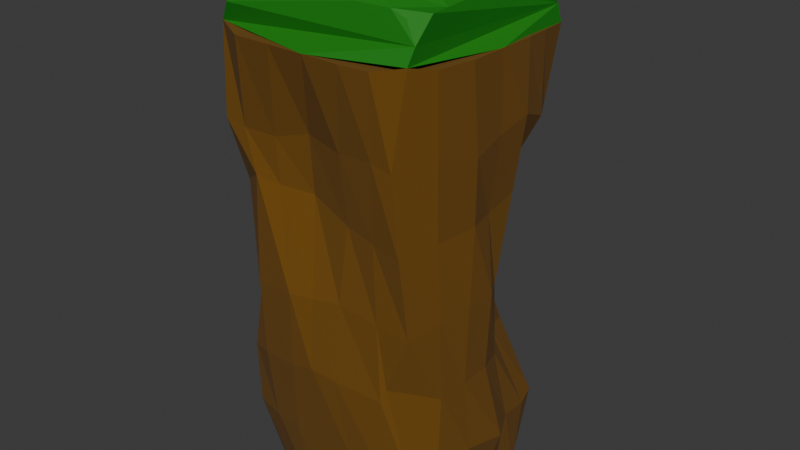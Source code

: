 # Source: border1.blend  (saved by Blender 4.5.91; exported with 4.5.12 LTS)
import bpy
from mathutils import Matrix  # noqa: F401  (used for matrix-valued properties, if any)

bpy.ops.wm.read_factory_settings(use_empty=True)
scene = bpy.context.scene
scene.name = 'Scene'

# ---- collections
col_collection = bpy.data.collections.new('Collection'); scene.collection.children.link(col_collection)

# ---- materials (node trees are filled in below, after node groups)
mat_material_003 = bpy.data.materials.new('Material.003')
mat_material_001 = bpy.data.materials.new('Material.001')

# ---- material node trees
mat_material_003.use_nodes = True; mat_material_003.node_tree.nodes.clear()
_N = mat_material_003.node_tree.nodes; _L = mat_material_003.node_tree.links
n0 = _N.new('ShaderNodeBsdfPrincipled'); n0.name = 'Principled BSDF'; n0.location = (-200, 100)
n0.inputs[0].default_value = (0.005758, 0.2026, 0.0, 1.0)
n0.inputs[2].default_value = 0.75
n1 = _N.new('ShaderNodeOutputMaterial'); n1.name = 'Material Output'; n1.location = (200, 100)
_L.new(n0.outputs[0], n1.inputs[0])
n1.is_active_output = True
mat_material_001.use_nodes = True; mat_material_001.node_tree.nodes.clear()
_N = mat_material_001.node_tree.nodes; _L = mat_material_001.node_tree.links
n0 = _N.new('ShaderNodeBsdfPrincipled'); n0.name = 'Principled BSDF'; n0.location = (-200, 100)
n0.inputs[0].default_value = (0.149, 0.06368, 0.0, 1.0)
n0.inputs[2].default_value = 1.0
n1 = _N.new('ShaderNodeOutputMaterial'); n1.name = 'Material Output'; n1.location = (200, 100)
_L.new(n0.outputs[0], n1.inputs[0])
n1.is_active_output = True

# ---- world
world_world = bpy.data.worlds.new('World'); scene.world = world_world
world_world.use_nodes = True; world_world.node_tree.nodes.clear()
_N = world_world.node_tree.nodes; _L = world_world.node_tree.links
n0 = _N.new('ShaderNodeOutputWorld'); n0.name = 'World Output'; n0.location = (200, 100)
n1 = _N.new('ShaderNodeBackground'); n1.name = 'Background'; n1.location = (-200, 100)
n1.inputs[0].default_value = (0.05088, 0.05088, 0.05088, 1.0)
_L.new(n1.outputs[0], n0.inputs[0])
n0.is_active_output = True
world_world.color = (0.05088, 0.05088, 0.05088)
world_world.sun_shadow_jitter_overblur = 0.0

# ---- meshes
me_cube_002 = bpy.data.meshes.new('Cube.002')
me_cube_002.from_pydata([(-0.9755, -0.835, -0.8989), (-0.8066, -0.7184, 0.7388), (-0.8616, 0.9611, -1.047), (-0.7786, 0.8925, 0.412), (0.8249, -0.8492, -0.8108), (0.7452, -0.7585, 0.6604), (0.9301, 0.8586, -1.125), (0.8336, 0.7951, 0.3102), (-0.7995, -0.4249, 1.321), (-0.7956, 0.4041, 0.9413), (-0.3181, 0.9452, 0.897), (0.3796, 0.8532, 0.7708), (0.896, 0.3621, 0.9861), (0.8782, -0.3225, 0.9248), (0.3318, -0.7939, 0.9417), (-0.384, -0.8069, 0.9144), (0.5086, 0.5029, 1.758), (0.5099, -0.5226, 1.67), (-0.391, 0.5701, 1.86), (-0.5276, -0.3508, 1.951), (-1.0, 0.0, -1.0), (-0.8616, -0.8875, -0.05029), (-0.8228, 0.7127, 0.6345), (-0.8371, 0.9318, -0.08387), (0.0, 1.0, -1.0), (0.6118, 0.8417, 0.6202), (0.9049, 0.8406, -0.3972), (1.0, 0.0, -1.0), (0.8869, -0.6569, 0.871), (0.8435, -0.789, -0.1437), (0.0, -1.0, -1.0), (-0.5956, -0.7761, 0.8924), (-0.8025, -0.5001, 1.211), (-0.7832, 0.04617, 0.7187), (-0.5393, 0.9638, 0.8801), (-0.0212, 0.9151, 0.6054), (0.9292, 0.5565, 0.7141), (0.8754, 0.01186, 0.866), (0.6207, -0.7753, 0.9471), (-0.04044, -0.7789, 1.013), (0.0, 0.0, -1.0), (0.5667, 0.1161, 1.905), (0.5745, -0.232, 1.821), (-0.4645, 0.1736, 2.2), (-0.5054, -0.07907, 2.085), (-0.09709, 0.4464, 2.206), (0.2295, 0.4666, 2.098), (-0.1681, -0.4296, 1.892), (0.2219, -0.4602, 1.896), (0.305, 0.1944, 2.358), (0.2982, -0.2164, 2.222), (-0.08886, 0.1624, 2.36), (-0.1059, -0.208, 2.113), (-0.801, -0.4625, 1.266), (-0.7894, 0.2252, 0.83), (-0.4287, 0.9545, 0.8886), (0.1792, 0.8841, 0.6881), (0.9126, 0.4593, 0.8501), (0.8768, -0.1553, 0.8954), (0.4763, -0.7846, 0.9444), (-0.2122, -0.7929, 0.9638), (0.4026, -0.6435, 1.34), (0.4292, 0.6492, 1.296), (0.5507, -0.3941, 1.764), (-0.4347, -0.5386, 1.412), (-0.3335, 0.6944, 1.402), (-0.5289, -0.1922, 1.992), (0.6874, 0.4037, 1.404), (0.6758, -0.4078, 1.332), (0.3813, 0.4835, 1.949), (0.3744, -0.5082, 1.801), (-0.5723, 0.4239, 1.424), (-0.6424, -0.3476, 1.616), (-0.8092, 0.5584, 0.7879), (0.4957, 0.8474, 0.6955), (0.8825, -0.4897, 0.8979), (-0.4898, -0.7915, 0.9034), (-0.7913, -0.1894, 1.02), (-0.1696, 0.9302, 0.7512), (0.8857, 0.187, 0.9261), (0.1457, -0.7864, 0.9775), (-0.6811, 0.8382, 0.7573), (0.7705, 0.6991, 0.6671), (0.7538, -0.7161, 0.909), (-0.699, -0.6381, 1.051), (0.5499, 0.3082, 1.853), (0.5706, -0.05796, 1.863), (-0.4318, 0.3361, 2.048), (-0.485, 0.04724, 2.142), (-0.248, 0.4725, 2.051), (0.06619, 0.4565, 2.152), (-0.3603, -0.3675, 1.896), (0.02687, -0.4449, 1.894), (-0.8191, -0.6253, -21.17), (-0.9752, -0.8357, -0.8917), (-0.6653, 0.9125, -21.43), (-0.8625, 0.9618, -1.05), (0.7426, -0.7374, -21.26), (0.824, -0.8491, -0.8121), (0.853, 0.6735, -20.98), (0.9304, 0.8584, -1.121), (-0.929, 0.3336, -21.19), (-0.9292, -0.3903, -21.17), (-0.8672, -0.8151, -15.12), (-0.9184, -0.7236, -7.565), (-0.9993, -0.3353, -0.9954), (-1.0, 0.3332, -1.008), (-0.8466, 1.048, -7.807), (-0.6908, 0.8357, -14.33), (0.2882, 0.944, -21.09), (-0.4328, 0.8268, -21.21), (-0.3337, 1.0, -0.986), (0.334, 0.999, -0.9974), (0.6184, 0.5751, -7.231), (0.7318, 0.5129, -13.75), (0.9978, -0.2867, -21.06), (0.8634, 0.3279, -21.05), (0.9998, 0.3338, -0.9948), (0.999, -0.3343, -0.9908), (0.8026, -0.9092, -8.031), (0.6745, -0.9052, -13.84), (-0.266, -0.829, -21.31), (0.2626, -0.8697, -21.11), (0.3337, -1.0, -1.004), (-0.3344, -0.9994, -0.9896), (0.3337, 0.3333, -1.009), (0.3334, -0.3348, -1.002), (-0.3342, 0.3349, -0.991), (-0.3344, -0.3338, -0.9806), (-0.3329, 0.3324, -21.01), (-0.3337, -0.3328, -21.01), (0.3336, 0.3336, -21.01), (0.3333, -0.3322, -21.0), (0.2211, -1.004, -14.17), (-0.2264, -1.011, -14.35), (0.227, -0.8169, -7.667), (-0.4554, -0.8255, -6.966), (0.9052, 0.202, -14.51), (0.9987, -0.3346, -14.31), (0.9221, 0.3226, -7.265), (0.9553, -0.2063, -7.715), (-0.2447, 0.8472, -14.45), (0.425, 0.8633, -14.14), (-0.3198, 0.9551, -8.28), (0.4104, 0.9148, -7.617), (-0.8418, -0.249, -14.58), (-0.9387, 0.3933, -14.37), (-1.009, -0.308, -7.363), (-0.829, 0.3775, -6.967), (-0.9067, -0.5397, -21.17), (-0.9677, -0.8736, -4.742), (-1.0, 0.6668, -1.0), (-0.6384, 0.8315, -17.33), (-0.5193, 0.9032, -21.31), (0.632, 0.9286, -1.061), (0.9392, 0.7221, -17.57), (0.9134, 0.5555, -21.27), (0.9308, -0.6487, -1.005), (0.8885, -0.8823, -17.74), (0.4992, -0.7994, -21.15), (-0.6666, -0.9999, -0.9903), (-0.7969, 0.6534, -21.08), (-0.9291, 0.07262, -21.21), (-0.8784, -0.7821, -18.13), (-0.7707, -0.7823, -11.66), (-0.9997, -0.6673, -0.9948), (-1.0, -0.0007915, -1.0), (-0.8764, 1.02, -4.597), (-0.8588, 0.9563, -11.33), (0.5514, 0.84, -21.28), (-0.03944, 0.9646, -21.04), (-0.6673, 1.001, -0.995), (0.0002251, 1.0, -0.997), (0.8861, 0.7513, -4.333), (0.6097, 0.3182, -10.94), (0.9876, -0.545, -21.12), (0.9025, 0.03063, -21.0), (0.965, 0.5961, -1.061), (0.9995, -6.089e-05, -0.9912), (0.7347, -0.912, -4.702), (0.8769, -0.894, -11.24), (-0.6053, -0.7118, -21.36), (0.009945, -0.8553, -21.22), (0.5984, -0.9812, -1.008), (-0.0001717, -0.9995, -1.002), (0.3336, -0.6672, -1.002), (0.334, 0.6661, -1.002), (0.3334, -0.0006849, -1.004), (-0.3344, -0.6666, -0.9873), (-0.3336, 0.6674, -0.9873), (-0.334, -0.0001282, -0.986), (0.6668, 0.3337, -1.003), (0.6665, -0.3341, -0.9967), (-0.0001274, 0.334, -0.9974), (-0.000465, -0.3338, -0.9896), (-0.6673, 0.3341, -0.9993), (-0.6673, -0.3344, -0.989), (-0.288, -0.5921, -21.16), (-0.3333, 0.6657, -21.0), (-0.3335, -0.0002619, -21.0), (0.3158, -0.6129, -21.06), (0.333, 0.6674, -21.01), (0.3335, 0.0006622, -21.01), (-0.6665, 0.3331, -21.0), (-0.6666, -0.3329, -21.0), (0.0003153, 0.3331, -21.0), (-0.000661, -0.3327, -21.0), (0.6667, 0.3329, -21.0), (0.6662, -0.3334, -21.01), (-0.603, -0.9397, -14.68), (0.6419, -0.9389, -14.39), (-0.003667, -1.029, -14.0), (-0.6566, -0.8869, -6.709), (0.5146, -0.8632, -7.847), (-0.1735, -0.7398, -7.113), (0.3152, -0.947, -17.73), (-0.2885, -0.9264, -17.83), (0.2135, -0.9129, -10.88), (-0.2298, -1.009, -11.0), (0.2092, -0.8729, -4.677), (-0.4828, -0.8329, -4.983), (0.9749, -0.6062, -14.38), (0.7949, 0.2834, -13.65), (0.993, -0.05084, -14.28), (0.8788, -0.5584, -7.874), (0.7872, 0.3898, -6.912), (0.9093, 0.0329, -7.652), (0.9942, 0.2826, -17.62), (1.05, -0.3189, -17.46), (0.9148, 0.1434, -11.02), (0.9773, -0.2701, -11.02), (1.017, 0.3291, -3.936), (0.9908, -0.2509, -4.812), (0.4822, 0.6235, -12.64), (-0.4372, 0.789, -14.19), (0.06018, 0.9048, -14.39), (0.6058, 0.7315, -7.145), (-0.6075, 0.9967, -8.114), (0.0258, 0.9687, -8.026), (-0.2891, 0.9236, -17.73), (0.3492, 0.9813, -17.66), (-0.2994, 0.9336, -11.14), (0.3812, 0.8788, -10.92), (-0.3267, 0.9775, -4.633), (0.3522, 0.9906, -4.385), (-0.7123, 0.6378, -14.18), (-0.8569, -0.5638, -14.8), (-0.8708, 0.1153, -14.35), (-0.9177, 0.7468, -7.863), (-0.863, -0.5837, -7.72), (-0.8736, 0.2351, -7.205), (-0.9205, -0.2913, -17.79), (-0.9299, 0.3764, -17.92), (-0.9179, -0.2836, -11.12), (-0.9397, 0.4245, -11.08), (-0.9888, -0.3974, -4.129), (-0.9026, 0.3778, -4.762), (-0.8881, 0.1655, -4.386), (-1.002, -0.633, -4.438), (-0.9287, 0.07043, -11.1), (-0.9307, -0.581, -11.34), (-0.9609, 0.0609, -17.46), (-0.8813, -0.5363, -17.94), (-0.935, 0.7216, -11.13), (-0.6845, 0.6507, -17.39), (0.01256, 0.9843, -4.507), (-0.6374, 0.9985, -4.55), (0.04289, 0.9363, -11.21), (-0.6407, 0.9792, -11.31), (0.03006, 0.9525, -17.7), (-0.4407, 0.805, -17.49), (0.4955, 0.6334, -9.993), (0.6521, 0.9071, -17.8), (0.9887, 0.03183, -4.35), (0.9599, 0.6091, -4.486), (0.9859, 0.007116, -10.99), (0.7705, 0.1922, -10.63), (1.105, 0.05349, -17.75), (0.9744, 0.5576, -17.79), (0.927, -0.5821, -11.13), (0.9672, -0.6245, -17.71), (-0.1741, -0.7788, -4.547), (0.5563, -0.9225, -4.429), (-0.02755, -0.9538, -11.0), (0.5783, -0.9011, -11.12), (0.01376, -0.9364, -17.78), (0.6251, -0.9307, -17.75), (-0.6388, -0.9393, -11.28), (-0.5825, -0.8751, -17.96), (0.6669, -0.0003053, -21.0), (0.654, 0.6202, -21.12), (-0.0001773, 0.0001833, -21.0), (0.0001548, 0.6664, -21.0), (-0.6664, -0.0002991, -21.01), (-0.6197, 0.6619, -21.04), (0.01385, -0.6028, -21.11), (-0.6143, -0.5718, -21.12), (-0.6673, -0.0004437, -0.9944), (-0.667, 0.6674, -0.9969), (-0.0009019, 1.267e-05, -0.9964), (-2.492e-05, 0.6669, -0.9932), (0.6665, -0.0002152, -1.001), (0.6494, 0.6314, -1.032), (-0.0004319, -0.6667, -0.9965), (0.6324, -0.6577, -1.001), (-0.6671, -0.6671, -0.9881), (0.6372, -0.6278, -21.05), (-0.777, -0.8643, -4.898), (0.9047, -0.603, -4.44), (0.6358, 0.9374, -4.51), (-0.9591, 0.7068, -4.434)], [], [(0, 21, 1, 32, 53, 8, 77, 33, 54, 9, 73, 22, 3, 23, 2, 20), (2, 23, 3, 34, 55, 10, 78, 35, 56, 11, 74, 25, 7, 26, 6, 24), (6, 26, 7, 36, 57, 12, 79, 37, 58, 13, 75, 28, 5, 29, 4, 27), (4, 29, 5, 38, 59, 14, 80, 39, 60, 15, 76, 31, 1, 21, 0, 30), (40, 27, 4, 30), (31, 84, 32, 1), (28, 83, 38, 5), (17, 70, 48, 92, 47, 91, 19, 64, 15, 60, 39, 80, 14, 61), (25, 74, 11, 62, 16, 67, 12, 57, 36, 82), (12, 67, 16, 85, 41, 86, 42, 63, 17, 68, 13, 58, 37, 79), (11, 56, 35, 78, 10, 65, 18, 89, 45, 90, 46, 69, 16, 62), (91, 66, 19), (34, 3, 22, 81), (18, 71, 9, 54, 33, 77, 8, 72, 19, 66, 44, 88, 43, 87), (10, 55, 34, 81, 22, 73, 9, 71, 18, 65), (7, 25, 82, 36), (13, 68, 17, 61, 14, 59, 38, 83, 28, 75), (19, 72, 8, 53, 32, 84, 31, 76, 15, 64), (20, 40, 30, 0), (2, 24, 40, 20), (24, 6, 27, 40), (63, 70, 17), (50, 52, 47, 92, 48), (69, 46, 49, 41, 85), (41, 49, 50, 42, 86), (46, 90, 45, 51, 49), (49, 51, 52, 50), (89, 18, 87), (51, 43, 88, 44, 52), (45, 89, 87, 43, 51), (16, 69, 85), (42, 50, 48, 70, 63), (52, 44, 66, 91, 47), (310, 151, 96, 167), (309, 154, 100, 173), (308, 157, 98, 179), (307, 160, 94, 150), (306, 175, 97, 159), (305, 165, 94, 160), (304, 185, 123, 183), (303, 188, 124, 184), (302, 186, 125, 191), (301, 187, 126, 192), (300, 189, 127, 193), (299, 190, 128, 194), (298, 151, 106, 195), (297, 166, 105, 196), (296, 197, 121, 181), (295, 200, 122, 182), (294, 198, 129, 203), (293, 199, 130, 204), (292, 201, 131, 205), (291, 202, 132, 206), (290, 156, 116, 207), (289, 176, 115, 208), (288, 209, 103, 163), (287, 212, 104, 164), (286, 210, 133, 215), (285, 211, 134, 216), (284, 213, 135, 217), (283, 214, 136, 218), (282, 183, 123, 219), (281, 184, 124, 220), (280, 221, 120, 158), (279, 224, 119, 180), (278, 222, 137, 227), (277, 223, 138, 228), (276, 225, 139, 229), (275, 226, 140, 230), (274, 177, 117, 231), (273, 178, 118, 232), (272, 233, 114, 155), (271, 236, 113, 174), (270, 234, 141, 239), (269, 235, 142, 240), (268, 237, 143, 241), (267, 238, 144, 242), (266, 171, 111, 243), (265, 172, 112, 244), (264, 245, 108, 152), (263, 248, 107, 168), (262, 246, 145, 251), (261, 247, 146, 252), (260, 249, 147, 253), (259, 250, 148, 254), (258, 165, 105, 255), (257, 166, 106, 256), (250, 257, 256, 148), (147, 255, 257, 250), (255, 105, 166, 257), (249, 258, 255, 147), (104, 150, 258, 249), (150, 94, 165, 258), (247, 259, 254, 146), (145, 253, 259, 247), (253, 147, 250, 259), (246, 260, 253, 145), (103, 164, 260, 246), (164, 104, 249, 260), (162, 261, 252, 101), (102, 251, 261, 162), (251, 145, 247, 261), (149, 262, 251, 102), (93, 163, 262, 149), (163, 103, 246, 262), (245, 263, 168, 108), (146, 254, 263, 245), (254, 148, 248, 263), (161, 264, 152, 95), (101, 252, 264, 161), (252, 146, 245, 264), (238, 265, 244, 144), (143, 243, 265, 238), (243, 111, 172, 265), (237, 266, 243, 143), (107, 167, 266, 237), (167, 96, 171, 266), (235, 267, 242, 142), (141, 241, 267, 235), (241, 143, 238, 267), (234, 268, 241, 141), (108, 168, 268, 234), (168, 107, 237, 268), (170, 269, 240, 109), (110, 239, 269, 170), (239, 141, 235, 269), (153, 270, 239, 110), (95, 152, 270, 153), (152, 108, 234, 270), (233, 271, 174, 114), (142, 242, 271, 233), (242, 144, 236, 271), (169, 272, 155, 99), (109, 240, 272, 169), (240, 142, 233, 272), (226, 273, 232, 140), (139, 231, 273, 226), (231, 117, 178, 273), (225, 274, 231, 139), (113, 173, 274, 225), (173, 100, 177, 274), (223, 275, 230, 138), (137, 229, 275, 223), (229, 139, 226, 275), (222, 276, 229, 137), (114, 174, 276, 222), (174, 113, 225, 276), (176, 277, 228, 115), (116, 227, 277, 176), (227, 137, 223, 277), (156, 278, 227, 116), (99, 155, 278, 156), (155, 114, 222, 278), (221, 279, 180, 120), (138, 230, 279, 221), (230, 140, 224, 279), (175, 280, 158, 97), (115, 228, 280, 175), (228, 138, 221, 280), (214, 281, 220, 136), (135, 219, 281, 214), (219, 123, 184, 281), (213, 282, 219, 135), (119, 179, 282, 213), (179, 98, 183, 282), (211, 283, 218, 134), (133, 217, 283, 211), (217, 135, 214, 283), (210, 284, 217, 133), (120, 180, 284, 210), (180, 119, 213, 284), (182, 285, 216, 121), (122, 215, 285, 182), (215, 133, 211, 285), (159, 286, 215, 122), (97, 158, 286, 159), (158, 120, 210, 286), (209, 287, 164, 103), (134, 218, 287, 209), (218, 136, 212, 287), (181, 288, 163, 93), (121, 216, 288, 181), (216, 134, 209, 288), (202, 289, 208, 132), (131, 207, 289, 202), (207, 116, 176, 289), (201, 290, 207, 131), (109, 169, 290, 201), (169, 99, 156, 290), (199, 291, 206, 130), (129, 205, 291, 199), (205, 131, 202, 291), (198, 292, 205, 129), (110, 170, 292, 198), (170, 109, 201, 292), (162, 293, 204, 102), (101, 203, 293, 162), (203, 129, 199, 293), (161, 294, 203, 101), (95, 153, 294, 161), (153, 110, 198, 294), (197, 295, 182, 121), (130, 206, 295, 197), (206, 132, 200, 295), (149, 296, 181, 93), (102, 204, 296, 149), (204, 130, 197, 296), (190, 297, 196, 128), (127, 195, 297, 190), (195, 106, 166, 297), (189, 298, 195, 127), (111, 171, 298, 189), (171, 96, 151, 298), (187, 299, 194, 126), (125, 193, 299, 187), (193, 127, 190, 299), (186, 300, 193, 125), (112, 172, 300, 186), (172, 111, 189, 300), (178, 301, 192, 118), (117, 191, 301, 178), (191, 125, 187, 301), (177, 302, 191, 117), (100, 154, 302, 177), (154, 112, 186, 302), (185, 303, 184, 123), (126, 194, 303, 185), (194, 128, 188, 303), (157, 304, 183, 98), (118, 192, 304, 157), (192, 126, 185, 304), (188, 305, 160, 124), (128, 196, 305, 188), (196, 105, 165, 305), (200, 306, 159, 122), (132, 208, 306, 200), (208, 115, 175, 306), (212, 307, 150, 104), (136, 220, 307, 212), (220, 124, 160, 307), (224, 308, 179, 119), (140, 232, 308, 224), (232, 118, 157, 308), (236, 309, 173, 113), (144, 244, 309, 236), (244, 112, 154, 309), (248, 310, 167, 107), (148, 256, 310, 248), (256, 106, 151, 310)])
me_cube_002.polygons.foreach_set('material_index', [0, 0, 0, 0, 0, 0, 0, 0, 0, 0, 0, 0, 0, 0, 0, 0, 0, 0, 0, 0, 0, 0, 0, 0, 0, 0, 0, 0, 0, 0, 0, 0, 0, 1, 1, 1, 1, 1, 1, 1, 1, 1, 1, 1, 1, 1, 1, 1, 1, 1, 1, 1, 1, 1, 1, 1, 1, 1, 1, 1, 1, 1, 1, 1, 1, 1, 1, 1, 1, 1, 1, 1, 1, 1, 1, 1, 1, 1, 1, 1, 1, 1, 1, 1, 1, 1, 1, 1, 1, 1, 1, 1, 1, 1, 1, 1, 1, 1, 1, 1, 1, 1, 1, 1, 1, 1, 1, 1, 1, 1, 1, 1, 1, 1, 1, 1, 1, 1, 1, 1, 1, 1, 1, 1, 1, 1, 1, 1, 1, 1, 1, 1, 1, 1, 1, 1, 1, 1, 1, 1, 1, 1, 1, 1, 1, 1, 1, 1, 1, 1, 1, 1, 1, 1, 1, 1, 1, 1, 1, 1, 1, 1, 1, 1, 1, 1, 1, 1, 1, 1, 1, 1, 1, 1, 1, 1, 1, 1, 1, 1, 1, 1, 1, 1, 1, 1, 1, 1, 1, 1, 1, 1, 1, 1, 1, 1, 1, 1, 1, 1, 1, 1, 1, 1, 1, 1, 1, 1, 1, 1, 1, 1, 1, 1, 1, 1, 1, 1, 1, 1, 1, 1, 1, 1, 1, 1, 1, 1, 1, 1, 1, 1, 1, 1, 1, 1, 1, 1, 1, 1, 1, 1, 1, 1, 1, 1, 1, 1, 1])
_uv = me_cube_002.uv_layers.new(name='UVMap')
_uv.uv.foreach_set('vector', [0.375, 0.0, 0.5, 0.0, 0.625, 0.0, 0.625, 0.04167, 0.625, 0.0625, 0.625, 0.08333, 0.625, 0.1042, 0.625, 0.125, 0.625, 0.1458, 0.625, 0.1667, 0.625, 0.1875, 0.625, 0.2083, 0.625, 0.25, 0.5, 0.25, 0.375, 0.25, 0.375, 0.125, 0.375, 0.25, 0.5, 0.25, 0.625, 0.25, 0.625, 0.2917, 0.625, 0.3125, 0.625, 0.3333, 0.625, 0.3542, 0.625, 0.375, 0.625, 0.3958, 0.625, 0.4167, 0.625, 0.4375, 0.625, 0.4583, 0.625, 0.5, 0.5, 0.5, 0.375, 0.5, 0.375, 0.375, 0.375, 0.5, 0.5, 0.5, 0.625, 0.5, 0.625, 0.5417, 0.625, 0.5625, 0.625, 0.5833, 0.625, 0.6042, 0.625, 0.625, 0.625, 0.6458, 0.625, 0.6667, 0.625, 0.6875, 0.625, 0.7083, 0.625, 0.75, 0.5, 0.75, 0.375, 0.75, 0.375, 0.625, 0.375, 0.75, 0.5, 0.75, 0.625, 0.75, 0.625, 0.7917, 0.625, 0.8125, 0.625, 0.8333, 0.625, 0.8542, 0.625, 0.875, 0.625, 0.8958, 0.625, 0.9167, 0.625, 0.9375, 0.625, 0.9583, 0.625, 1.0, 0.5, 1.0, 0.375, 1.0, 0.375, 0.875, 0.25, 0.625, 0.375, 0.625, 0.375, 0.75, 0.25, 0.75, 0.8333, 0.75, 0.8542, 0.7292, 0.875, 0.7083, 0.875, 0.75, 0.625, 0.7083, 0.6458, 0.7292, 0.6667, 0.75, 0.625, 0.75, 0.7083, 0.6667, 0.7222, 0.6667, 0.7361, 0.6667, 0.75, 0.6667, 0.7639, 0.6667, 0.7778, 0.6667, 0.7917, 0.6667, 0.7917, 0.7083, 0.7917, 0.75, 0.7708, 0.75, 0.75, 0.75, 0.7292, 0.75, 0.7083, 0.75, 0.7083, 0.7083, 0.6667, 0.5, 0.6875, 0.5, 0.7083, 0.5, 0.7083, 0.5417, 0.7083, 0.5833, 0.6667, 0.5833, 0.625, 0.5833, 0.625, 0.5625, 0.625, 0.5417, 0.6458, 0.5208, 0.625, 0.5833, 0.6667, 0.5833, 0.7083, 0.5833, 0.7083, 0.5972, 0.7083, 0.6111, 0.7083, 0.625, 0.7083, 0.6389, 0.7083, 0.6528, 0.7083, 0.6667, 0.6667, 0.6667, 0.625, 0.6667, 0.625, 0.6458, 0.625, 0.625, 0.625, 0.6042, 0.7083, 0.5, 0.7292, 0.5, 0.75, 0.5, 0.7708, 0.5, 0.7917, 0.5, 0.7917, 0.5417, 0.7917, 0.5833, 0.7778, 0.5833, 0.7639, 0.5833, 0.75, 0.5833, 0.7361, 0.5833, 0.7222, 0.5833, 0.7083, 0.5833, 0.7083, 0.5417, 0.7778, 0.6667, 0.7917, 0.6528, 0.7917, 0.6667, 0.8333, 0.5, 0.875, 0.5, 0.875, 0.5417, 0.8542, 0.5208, 0.7917, 0.5833, 0.8333, 0.5833, 0.875, 0.5833, 0.875, 0.6042, 0.875, 0.625, 0.875, 0.6458, 0.875, 0.6667, 0.8333, 0.6667, 0.7917, 0.6667, 0.7917, 0.6528, 0.7917, 0.6389, 0.7917, 0.625, 0.7917, 0.6111, 0.7917, 0.5972, 0.7917, 0.5, 0.8125, 0.5, 0.8333, 0.5, 0.8542, 0.5208, 0.875, 0.5417, 0.875, 0.5625, 0.875, 0.5833, 0.8333, 0.5833, 0.7917, 0.5833, 0.7917, 0.5417, 0.625, 0.5, 0.6667, 0.5, 0.6458, 0.5208, 0.625, 0.5417, 0.625, 0.6667, 0.6667, 0.6667, 0.7083, 0.6667, 0.7083, 0.7083, 0.7083, 0.75, 0.6875, 0.75, 0.6667, 0.75, 0.6458, 0.7292, 0.625, 0.7083, 0.625, 0.6875, 0.7917, 0.6667, 0.8333, 0.6667, 0.875, 0.6667, 0.875, 0.6875, 0.875, 0.7083, 0.8542, 0.7292, 0.8333, 0.75, 0.8125, 0.75, 0.7917, 0.75, 0.7917, 0.7083, 0.125, 0.625, 0.25, 0.625, 0.25, 0.75, 0.125, 0.75, 0.125, 0.5, 0.25, 0.5, 0.25, 0.625, 0.125, 0.625, 0.25, 0.5, 0.375, 0.5, 0.375, 0.625, 0.25, 0.625, 0.7083, 0.6528, 0.7222, 0.6667, 0.7083, 0.6667, 0.7361, 0.6389, 0.7639, 0.6389, 0.7639, 0.6667, 0.75, 0.6667, 0.7361, 0.6667, 0.7222, 0.5833, 0.7361, 0.5833, 0.7361, 0.6111, 0.7083, 0.6111, 0.7083, 0.5972, 0.7083, 0.6111, 0.7361, 0.6111, 0.7361, 0.6389, 0.7083, 0.6389, 0.7083, 0.625, 0.7361, 0.5833, 0.75, 0.5833, 0.7639, 0.5833, 0.7639, 0.6111, 0.7361, 0.6111, 0.7361, 0.6111, 0.7639, 0.6111, 0.7639, 0.6389, 0.7361, 0.6389, 0.7778, 0.5833, 0.7917, 0.5833, 0.7917, 0.5972, 0.7639, 0.6111, 0.7917, 0.6111, 0.7917, 0.625, 0.7917, 0.6389, 0.7639, 0.6389, 0.7639, 0.5833, 0.7778, 0.5833, 0.7917, 0.5972, 0.7917, 0.6111, 0.7639, 0.6111, 0.7083, 0.5833, 0.7222, 0.5833, 0.7083, 0.5972, 0.7083, 0.6389, 0.7361, 0.6389, 0.7361, 0.6667, 0.7222, 0.6667, 0.7083, 0.6528, 0.7639, 0.6389, 0.7917, 0.6389, 0.7917, 0.6528, 0.7778, 0.6667, 0.7639, 0.6667, 0.5833, 0.2083, 0.625, 0.2083, 0.625, 0.25, 0.5833, 0.25, 0.5833, 0.4583, 0.625, 0.4583, 0.625, 0.5, 0.5833, 0.5, 0.5833, 0.7083, 0.625, 0.7083, 0.625, 0.75, 0.5833, 0.75, 0.5833, 0.9583, 0.625, 0.9583, 0.625, 1.0, 0.5833, 1.0, 0.3333, 0.7083, 0.375, 0.7083, 0.375, 0.75, 0.3333, 0.75, 0.8333, 0.7083, 0.875, 0.7083, 0.875, 0.75, 0.8333, 0.75, 0.6667, 0.7083, 0.7083, 0.7083, 0.7083, 0.75, 0.6667, 0.75, 0.75, 0.7083, 0.7917, 0.7083, 0.7917, 0.75, 0.75, 0.75, 0.6667, 0.5417, 0.7083, 0.5417, 0.7083, 0.5833, 0.6667, 0.5833, 0.6667, 0.625, 0.7083, 0.625, 0.7083, 0.6667, 0.6667, 0.6667, 0.75, 0.5417, 0.7917, 0.5417, 0.7917, 0.5833, 0.75, 0.5833, 0.75, 0.625, 0.7917, 0.625, 0.7917, 0.6667, 0.75, 0.6667, 0.8333, 0.5417, 0.875, 0.5417, 0.875, 0.5833, 0.8333, 0.5833, 0.8333, 0.625, 0.875, 0.625, 0.875, 0.6667, 0.8333, 0.6667, 0.1667, 0.7083, 0.2083, 0.7083, 0.2083, 0.75, 0.1667, 0.75, 0.25, 0.7083, 0.2917, 0.7083, 0.2917, 0.75, 0.25, 0.75, 0.1667, 0.5417, 0.2083, 0.5417, 0.2083, 0.5833, 0.1667, 0.5833, 0.1667, 0.625, 0.2083, 0.625, 0.2083, 0.6667, 0.1667, 0.6667, 0.25, 0.5417, 0.2917, 0.5417, 0.2917, 0.5833, 0.25, 0.5833, 0.25, 0.625, 0.2917, 0.625, 0.2917, 0.6667, 0.25, 0.6667, 0.3333, 0.5417, 0.375, 0.5417, 0.375, 0.5833, 0.3333, 0.5833, 0.3333, 0.625, 0.375, 0.625, 0.375, 0.6667, 0.3333, 0.6667, 0.4167, 0.9583, 0.4583, 0.9583, 0.4583, 1.0, 0.4167, 1.0, 0.5, 0.9583, 0.5417, 0.9583, 0.5417, 1.0, 0.5, 1.0, 0.4167, 0.7917, 0.4583, 0.7917, 0.4583, 0.8333, 0.4167, 0.8333, 0.4167, 0.875, 0.4583, 0.875, 0.4583, 0.9167, 0.4167, 0.9167, 0.5, 0.7917, 0.5417, 0.7917, 0.5417, 0.8333, 0.5, 0.8333, 0.5, 0.875, 0.5417, 0.875, 0.5417, 0.9167, 0.5, 0.9167, 0.5833, 0.7917, 0.625, 0.7917, 0.625, 0.8333, 0.5833, 0.8333, 0.5833, 0.875, 0.625, 0.875, 0.625, 0.9167, 0.5833, 0.9167, 0.4167, 0.7083, 0.4583, 0.7083, 0.4583, 0.75, 0.4167, 0.75, 0.5, 0.7083, 0.5417, 0.7083, 0.5417, 0.75, 0.5, 0.75, 0.4167, 0.5417, 0.4583, 0.5417, 0.4583, 0.5833, 0.4167, 0.5833, 0.4167, 0.625, 0.4583, 0.625, 0.4583, 0.6667, 0.4167, 0.6667, 0.5, 0.5417, 0.5417, 0.5417, 0.5417, 0.5833, 0.5, 0.5833, 0.5, 0.625, 0.5417, 0.625, 0.5417, 0.6667, 0.5, 0.6667, 0.5833, 0.5417, 0.625, 0.5417, 0.625, 0.5833, 0.5833, 0.5833, 0.5833, 0.625, 0.625, 0.625, 0.625, 0.6667, 0.5833, 0.6667, 0.4167, 0.4583, 0.4583, 0.4583, 0.4583, 0.5, 0.4167, 0.5, 0.5, 0.4583, 0.5417, 0.4583, 0.5417, 0.5, 0.5, 0.5, 0.4167, 0.2917, 0.4583, 0.2917, 0.4583, 0.3333, 0.4167, 0.3333, 0.4167, 0.375, 0.4583, 0.375, 0.4583, 0.4167, 0.4167, 0.4167, 0.5, 0.2917, 0.5417, 0.2917, 0.5417, 0.3333, 0.5, 0.3333, 0.5, 0.375, 0.5417, 0.375, 0.5417, 0.4167, 0.5, 0.4167, 0.5833, 0.2917, 0.625, 0.2917, 0.625, 0.3333, 0.5833, 0.3333, 0.5833, 0.375, 0.625, 0.375, 0.625, 0.4167, 0.5833, 0.4167, 0.4167, 0.2083, 0.4583, 0.2083, 0.4583, 0.25, 0.4167, 0.25, 0.5, 0.2083, 0.5417, 0.2083, 0.5417, 0.25, 0.5, 0.25, 0.4167, 0.04167, 0.4583, 0.04167, 0.4583, 0.08333, 0.4167, 0.08333, 0.4167, 0.125, 0.4583, 0.125, 0.4583, 0.1667, 0.4167, 0.1667, 0.5, 0.04167, 0.5417, 0.04167, 0.5417, 0.08333, 0.5, 0.08333, 0.5, 0.125, 0.5417, 0.125, 0.5417, 0.1667, 0.5, 0.1667, 0.5833, 0.04167, 0.625, 0.04167, 0.625, 0.08333, 0.5833, 0.08333, 0.5833, 0.125, 0.625, 0.125, 0.625, 0.1667, 0.5833, 0.1667, 0.5417, 0.125, 0.5833, 0.125, 0.5833, 0.1667, 0.5417, 0.1667, 0.5417, 0.08333, 0.5833, 0.08333, 0.5833, 0.125, 0.5417, 0.125, 0.5833, 0.08333, 0.625, 0.08333, 0.625, 0.125, 0.5833, 0.125, 0.5417, 0.04167, 0.5833, 0.04167, 0.5833, 0.08333, 0.5417, 0.08333, 0.5417, 0.0, 0.5833, 0.0, 0.5833, 0.04167, 0.5417, 0.04167, 0.5833, 0.0, 0.625, 0.0, 0.625, 0.04167, 0.5833, 0.04167, 0.4583, 0.125, 0.5, 0.125, 0.5, 0.1667, 0.4583, 0.1667, 0.4583, 0.08333, 0.5, 0.08333, 0.5, 0.125, 0.4583, 0.125, 0.5, 0.08333, 0.5417, 0.08333, 0.5417, 0.125, 0.5, 0.125, 0.4583, 0.04167, 0.5, 0.04167, 0.5, 0.08333, 0.4583, 0.08333, 0.4583, 0.0, 0.5, 0.0, 0.5, 0.04167, 0.4583, 0.04167, 0.5, 0.0, 0.5417, 0.0, 0.5417, 0.04167, 0.5, 0.04167, 0.375, 0.125, 0.4167, 0.125, 0.4167, 0.1667, 0.375, 0.1667, 0.375, 0.08333, 0.4167, 0.08333, 0.4167, 0.125, 0.375, 0.125, 0.4167, 0.08333, 0.4583, 0.08333, 0.4583, 0.125, 0.4167, 0.125, 0.375, 0.04167, 0.4167, 0.04167, 0.4167, 0.08333, 0.375, 0.08333, 0.375, 0.0, 0.4167, 0.0, 0.4167, 0.04167, 0.375, 0.04167, 0.4167, 0.0, 0.4583, 0.0, 0.4583, 0.04167, 0.4167, 0.04167, 0.4583, 0.2083, 0.5, 0.2083, 0.5, 0.25, 0.4583, 0.25, 0.4583, 0.1667, 0.5, 0.1667, 0.5, 0.2083, 0.4583, 0.2083, 0.5, 0.1667, 0.5417, 0.1667, 0.5417, 0.2083, 0.5, 0.2083, 0.375, 0.2083, 0.4167, 0.2083, 0.4167, 0.25, 0.375, 0.25, 0.375, 0.1667, 0.4167, 0.1667, 0.4167, 0.2083, 0.375, 0.2083, 0.4167, 0.1667, 0.4583, 0.1667, 0.4583, 0.2083, 0.4167, 0.2083, 0.5417, 0.375, 0.5833, 0.375, 0.5833, 0.4167, 0.5417, 0.4167, 0.5417, 0.3333, 0.5833, 0.3333, 0.5833, 0.375, 0.5417, 0.375, 0.5833, 0.3333, 0.625, 0.3333, 0.625, 0.375, 0.5833, 0.375, 0.5417, 0.2917, 0.5833, 0.2917, 0.5833, 0.3333, 0.5417, 0.3333, 0.5417, 0.25, 0.5833, 0.25, 0.5833, 0.2917, 0.5417, 0.2917, 0.5833, 0.25, 0.625, 0.25, 0.625, 0.2917, 0.5833, 0.2917, 0.4583, 0.375, 0.5, 0.375, 0.5, 0.4167, 0.4583, 0.4167, 0.4583, 0.3333, 0.5, 0.3333, 0.5, 0.375, 0.4583, 0.375, 0.5, 0.3333, 0.5417, 0.3333, 0.5417, 0.375, 0.5, 0.375, 0.4583, 0.2917, 0.5, 0.2917, 0.5, 0.3333, 0.4583, 0.3333, 0.4583, 0.25, 0.5, 0.25, 0.5, 0.2917, 0.4583, 0.2917, 0.5, 0.25, 0.5417, 0.25, 0.5417, 0.2917, 0.5, 0.2917, 0.375, 0.375, 0.4167, 0.375, 0.4167, 0.4167, 0.375, 0.4167, 0.375, 0.3333, 0.4167, 0.3333, 0.4167, 0.375, 0.375, 0.375, 0.4167, 0.3333, 0.4583, 0.3333, 0.4583, 0.375, 0.4167, 0.375, 0.375, 0.2917, 0.4167, 0.2917, 0.4167, 0.3333, 0.375, 0.3333, 0.375, 0.25, 0.4167, 0.25, 0.4167, 0.2917, 0.375, 0.2917, 0.4167, 0.25, 0.4583, 0.25, 0.4583, 0.2917, 0.4167, 0.2917, 0.4583, 0.4583, 0.5, 0.4583, 0.5, 0.5, 0.4583, 0.5, 0.4583, 0.4167, 0.5, 0.4167, 0.5, 0.4583, 0.4583, 0.4583, 0.5, 0.4167, 0.5417, 0.4167, 0.5417, 0.4583, 0.5, 0.4583, 0.375, 0.4583, 0.4167, 0.4583, 0.4167, 0.5, 0.375, 0.5, 0.375, 0.4167, 0.4167, 0.4167, 0.4167, 0.4583, 0.375, 0.4583, 0.4167, 0.4167, 0.4583, 0.4167, 0.4583, 0.4583, 0.4167, 0.4583, 0.5417, 0.625, 0.5833, 0.625, 0.5833, 0.6667, 0.5417, 0.6667, 0.5417, 0.5833, 0.5833, 0.5833, 0.5833, 0.625, 0.5417, 0.625, 0.5833, 0.5833, 0.625, 0.5833, 0.625, 0.625, 0.5833, 0.625, 0.5417, 0.5417, 0.5833, 0.5417, 0.5833, 0.5833, 0.5417, 0.5833, 0.5417, 0.5, 0.5833, 0.5, 0.5833, 0.5417, 0.5417, 0.5417, 0.5833, 0.5, 0.625, 0.5, 0.625, 0.5417, 0.5833, 0.5417, 0.4583, 0.625, 0.5, 0.625, 0.5, 0.6667, 0.4583, 0.6667, 0.4583, 0.5833, 0.5, 0.5833, 0.5, 0.625, 0.4583, 0.625, 0.5, 0.5833, 0.5417, 0.5833, 0.5417, 0.625, 0.5, 0.625, 0.4583, 0.5417, 0.5, 0.5417, 0.5, 0.5833, 0.4583, 0.5833, 0.4583, 0.5, 0.5, 0.5, 0.5, 0.5417, 0.4583, 0.5417, 0.5, 0.5, 0.5417, 0.5, 0.5417, 0.5417, 0.5, 0.5417, 0.375, 0.625, 0.4167, 0.625, 0.4167, 0.6667, 0.375, 0.6667, 0.375, 0.5833, 0.4167, 0.5833, 0.4167, 0.625, 0.375, 0.625, 0.4167, 0.5833, 0.4583, 0.5833, 0.4583, 0.625, 0.4167, 0.625, 0.375, 0.5417, 0.4167, 0.5417, 0.4167, 0.5833, 0.375, 0.5833, 0.375, 0.5, 0.4167, 0.5, 0.4167, 0.5417, 0.375, 0.5417, 0.4167, 0.5, 0.4583, 0.5, 0.4583, 0.5417, 0.4167, 0.5417, 0.4583, 0.7083, 0.5, 0.7083, 0.5, 0.75, 0.4583, 0.75, 0.4583, 0.6667, 0.5, 0.6667, 0.5, 0.7083, 0.4583, 0.7083, 0.5, 0.6667, 0.5417, 0.6667, 0.5417, 0.7083, 0.5, 0.7083, 0.375, 0.7083, 0.4167, 0.7083, 0.4167, 0.75, 0.375, 0.75, 0.375, 0.6667, 0.4167, 0.6667, 0.4167, 0.7083, 0.375, 0.7083, 0.4167, 0.6667, 0.4583, 0.6667, 0.4583, 0.7083, 0.4167, 0.7083, 0.5417, 0.875, 0.5833, 0.875, 0.5833, 0.9167, 0.5417, 0.9167, 0.5417, 0.8333, 0.5833, 0.8333, 0.5833, 0.875, 0.5417, 0.875, 0.5833, 0.8333, 0.625, 0.8333, 0.625, 0.875, 0.5833, 0.875, 0.5417, 0.7917, 0.5833, 0.7917, 0.5833, 0.8333, 0.5417, 0.8333, 0.5417, 0.75, 0.5833, 0.75, 0.5833, 0.7917, 0.5417, 0.7917, 0.5833, 0.75, 0.625, 0.75, 0.625, 0.7917, 0.5833, 0.7917, 0.4583, 0.875, 0.5, 0.875, 0.5, 0.9167, 0.4583, 0.9167, 0.4583, 0.8333, 0.5, 0.8333, 0.5, 0.875, 0.4583, 0.875, 0.5, 0.8333, 0.5417, 0.8333, 0.5417, 0.875, 0.5, 0.875, 0.4583, 0.7917, 0.5, 0.7917, 0.5, 0.8333, 0.4583, 0.8333, 0.4583, 0.75, 0.5, 0.75, 0.5, 0.7917, 0.4583, 0.7917, 0.5, 0.75, 0.5417, 0.75, 0.5417, 0.7917, 0.5, 0.7917, 0.375, 0.875, 0.4167, 0.875, 0.4167, 0.9167, 0.375, 0.9167, 0.375, 0.8333, 0.4167, 0.8333, 0.4167, 0.875, 0.375, 0.875, 0.4167, 0.8333, 0.4583, 0.8333, 0.4583, 0.875, 0.4167, 0.875, 0.375, 0.7917, 0.4167, 0.7917, 0.4167, 0.8333, 0.375, 0.8333, 0.375, 0.75, 0.4167, 0.75, 0.4167, 0.7917, 0.375, 0.7917, 0.4167, 0.75, 0.4583, 0.75, 0.4583, 0.7917, 0.4167, 0.7917, 0.4583, 0.9583, 0.5, 0.9583, 0.5, 1.0, 0.4583, 1.0, 0.4583, 0.9167, 0.5, 0.9167, 0.5, 0.9583, 0.4583, 0.9583, 0.5, 0.9167, 0.5417, 0.9167, 0.5417, 0.9583, 0.5, 0.9583, 0.375, 0.9583, 0.4167, 0.9583, 0.4167, 1.0, 0.375, 1.0, 0.375, 0.9167, 0.4167, 0.9167, 0.4167, 0.9583, 0.375, 0.9583, 0.4167, 0.9167, 0.4583, 0.9167, 0.4583, 0.9583, 0.4167, 0.9583, 0.2917, 0.625, 0.3333, 0.625, 0.3333, 0.6667, 0.2917, 0.6667, 0.2917, 0.5833, 0.3333, 0.5833, 0.3333, 0.625, 0.2917, 0.625, 0.3333, 0.5833, 0.375, 0.5833, 0.375, 0.625, 0.3333, 0.625, 0.2917, 0.5417, 0.3333, 0.5417, 0.3333, 0.5833, 0.2917, 0.5833, 0.2917, 0.5, 0.3333, 0.5, 0.3333, 0.5417, 0.2917, 0.5417, 0.3333, 0.5, 0.375, 0.5, 0.375, 0.5417, 0.3333, 0.5417, 0.2083, 0.625, 0.25, 0.625, 0.25, 0.6667, 0.2083, 0.6667, 0.2083, 0.5833, 0.25, 0.5833, 0.25, 0.625, 0.2083, 0.625, 0.25, 0.5833, 0.2917, 0.5833, 0.2917, 0.625, 0.25, 0.625, 0.2083, 0.5417, 0.25, 0.5417, 0.25, 0.5833, 0.2083, 0.5833, 0.2083, 0.5, 0.25, 0.5, 0.25, 0.5417, 0.2083, 0.5417, 0.25, 0.5, 0.2917, 0.5, 0.2917, 0.5417, 0.25, 0.5417, 0.125, 0.625, 0.1667, 0.625, 0.1667, 0.6667, 0.125, 0.6667, 0.125, 0.5833, 0.1667, 0.5833, 0.1667, 0.625, 0.125, 0.625, 0.1667, 0.5833, 0.2083, 0.5833, 0.2083, 0.625, 0.1667, 0.625, 0.125, 0.5417, 0.1667, 0.5417, 0.1667, 0.5833, 0.125, 0.5833, 0.125, 0.5, 0.1667, 0.5, 0.1667, 0.5417, 0.125, 0.5417, 0.1667, 0.5, 0.2083, 0.5, 0.2083, 0.5417, 0.1667, 0.5417, 0.2083, 0.7083, 0.25, 0.7083, 0.25, 0.75, 0.2083, 0.75, 0.2083, 0.6667, 0.25, 0.6667, 0.25, 0.7083, 0.2083, 0.7083, 0.25, 0.6667, 0.2917, 0.6667, 0.2917, 0.7083, 0.25, 0.7083, 0.125, 0.7083, 0.1667, 0.7083, 0.1667, 0.75, 0.125, 0.75, 0.125, 0.6667, 0.1667, 0.6667, 0.1667, 0.7083, 0.125, 0.7083, 0.1667, 0.6667, 0.2083, 0.6667, 0.2083, 0.7083, 0.1667, 0.7083, 0.7917, 0.625, 0.8333, 0.625, 0.8333, 0.6667, 0.7917, 0.6667, 0.7917, 0.5833, 0.8333, 0.5833, 0.8333, 0.625, 0.7917, 0.625, 0.8333, 0.5833, 0.875, 0.5833, 0.875, 0.625, 0.8333, 0.625, 0.7917, 0.5417, 0.8333, 0.5417, 0.8333, 0.5833, 0.7917, 0.5833, 0.7917, 0.5, 0.8333, 0.5, 0.8333, 0.5417, 0.7917, 0.5417, 0.8333, 0.5, 0.875, 0.5, 0.875, 0.5417, 0.8333, 0.5417, 0.7083, 0.625, 0.75, 0.625, 0.75, 0.6667, 0.7083, 0.6667, 0.7083, 0.5833, 0.75, 0.5833, 0.75, 0.625, 0.7083, 0.625, 0.75, 0.5833, 0.7917, 0.5833, 0.7917, 0.625, 0.75, 0.625, 0.7083, 0.5417, 0.75, 0.5417, 0.75, 0.5833, 0.7083, 0.5833, 0.7083, 0.5, 0.75, 0.5, 0.75, 0.5417, 0.7083, 0.5417, 0.75, 0.5, 0.7917, 0.5, 0.7917, 0.5417, 0.75, 0.5417, 0.625, 0.625, 0.6667, 0.625, 0.6667, 0.6667, 0.625, 0.6667, 0.625, 0.5833, 0.6667, 0.5833, 0.6667, 0.625, 0.625, 0.625, 0.6667, 0.5833, 0.7083, 0.5833, 0.7083, 0.625, 0.6667, 0.625, 0.625, 0.5417, 0.6667, 0.5417, 0.6667, 0.5833, 0.625, 0.5833, 0.625, 0.5, 0.6667, 0.5, 0.6667, 0.5417, 0.625, 0.5417, 0.6667, 0.5, 0.7083, 0.5, 0.7083, 0.5417, 0.6667, 0.5417, 0.7083, 0.7083, 0.75, 0.7083, 0.75, 0.75, 0.7083, 0.75, 0.7083, 0.6667, 0.75, 0.6667, 0.75, 0.7083, 0.7083, 0.7083, 0.75, 0.6667, 0.7917, 0.6667, 0.7917, 0.7083, 0.75, 0.7083, 0.625, 0.7083, 0.6667, 0.7083, 0.6667, 0.75, 0.625, 0.75, 0.625, 0.6667, 0.6667, 0.6667, 0.6667, 0.7083, 0.625, 0.7083, 0.6667, 0.6667, 0.7083, 0.6667, 0.7083, 0.7083, 0.6667, 0.7083, 0.7917, 0.7083, 0.8333, 0.7083, 0.8333, 0.75, 0.7917, 0.75, 0.7917, 0.6667, 0.8333, 0.6667, 0.8333, 0.7083, 0.7917, 0.7083, 0.8333, 0.6667, 0.875, 0.6667, 0.875, 0.7083, 0.8333, 0.7083, 0.2917, 0.7083, 0.3333, 0.7083, 0.3333, 0.75, 0.2917, 0.75, 0.2917, 0.6667, 0.3333, 0.6667, 0.3333, 0.7083, 0.2917, 0.7083, 0.3333, 0.6667, 0.375, 0.6667, 0.375, 0.7083, 0.3333, 0.7083, 0.5417, 0.9583, 0.5833, 0.9583, 0.5833, 1.0, 0.5417, 1.0, 0.5417, 0.9167, 0.5833, 0.9167, 0.5833, 0.9583, 0.5417, 0.9583, 0.5833, 0.9167, 0.625, 0.9167, 0.625, 0.9583, 0.5833, 0.9583, 0.5417, 0.7083, 0.5833, 0.7083, 0.5833, 0.75, 0.5417, 0.75, 0.5417, 0.6667, 0.5833, 0.6667, 0.5833, 0.7083, 0.5417, 0.7083, 0.5833, 0.6667, 0.625, 0.6667, 0.625, 0.7083, 0.5833, 0.7083, 0.5417, 0.4583, 0.5833, 0.4583, 0.5833, 0.5, 0.5417, 0.5, 0.5417, 0.4167, 0.5833, 0.4167, 0.5833, 0.4583, 0.5417, 0.4583, 0.5833, 0.4167, 0.625, 0.4167, 0.625, 0.4583, 0.5833, 0.4583, 0.5417, 0.2083, 0.5833, 0.2083, 0.5833, 0.25, 0.5417, 0.25, 0.5417, 0.1667, 0.5833, 0.1667, 0.5833, 0.2083, 0.5417, 0.2083, 0.5833, 0.1667, 0.625, 0.1667, 0.625, 0.2083, 0.5833, 0.2083])
me_cube_002.materials.append(mat_material_003)
me_cube_002.materials.append(mat_material_001)
me_cube_002.update()

# ---- objects
ob_cube_001 = bpy.data.objects.new('Cube.001', me_cube_002)

# ---- transforms, parenting, visibility, modifiers, constraints
ob_cube_001.location = (0.0, 0.0, 2.2)
ob_cube_001.scale = (1.0, 1.0, 0.2)

# ---- collection membership
col_collection.objects.link(ob_cube_001)

# ---- scene / render settings (as saved in the file)
scene.frame_start = 1; scene.frame_end = 250; scene.frame_set(1)
scene.render.engine = 'BLENDER_EEVEE_NEXT'
bpy.context.view_layer.update()

# ---- added for rendering (the .blend has no active camera and no usable light): camera, sun
cam_auto = bpy.data.cameras.new('AutoCamera')
cam_auto.lens = 50.0
cam_auto.sensor_width = 36.0
cam_auto.clip_end = 1000.0
ob_auto_camera = bpy.data.objects.new('AutoCamera', cam_auto)
scene.collection.objects.link(ob_auto_camera)
ob_auto_camera.location = (5.23468, -6.21432, 4.44219)
ob_auto_camera.rotation_euler = (1.09748, -7.21219e-08, 0.694738)
scene.camera = ob_auto_camera
light_auto_sun = bpy.data.lights.new('AutoSun', 'SUN')
light_auto_sun.energy = 3.0
light_auto_sun.angle = 0.0523599
ob_auto_sun = bpy.data.objects.new('AutoSun', light_auto_sun)
scene.collection.objects.link(ob_auto_sun)
ob_auto_sun.rotation_euler = (0.872665, 0.174533, 0.523599)
bpy.context.view_layer.update()

